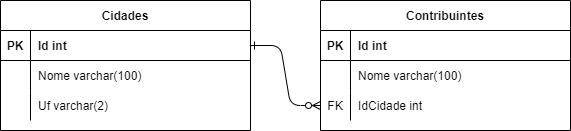

The diagram above was exported from draw.io. Its source (the exported page's mxGraphModel, read from the mxfile embedded in the PNG):
<mxGraphModel dx="819" dy="432" grid="1" gridSize="10" guides="1" tooltips="1" connect="1" arrows="1" fold="1" page="1" pageScale="1" pageWidth="850" pageHeight="1100" math="0" shadow="0" extFonts="Permanent Marker^https://fonts.googleapis.com/css?family=Permanent+Marker">
  <root>
    <mxCell id="0" />
    <mxCell id="1" parent="0" />
    <mxCell id="C-vyLk0tnHw3VtMMgP7b-2" value="Contribuintes" style="shape=table;startSize=30;container=1;collapsible=1;childLayout=tableLayout;fixedRows=1;rowLines=0;fontStyle=1;align=center;resizeLast=1;" parent="1" vertex="1">
      <mxGeometry x="450" y="170" width="250" height="130" as="geometry" />
    </mxCell>
    <mxCell id="C-vyLk0tnHw3VtMMgP7b-3" value="" style="shape=partialRectangle;collapsible=0;dropTarget=0;pointerEvents=0;fillColor=none;points=[[0,0.5],[1,0.5]];portConstraint=eastwest;top=0;left=0;right=0;bottom=1;" parent="C-vyLk0tnHw3VtMMgP7b-2" vertex="1">
      <mxGeometry y="30" width="250" height="30" as="geometry" />
    </mxCell>
    <mxCell id="C-vyLk0tnHw3VtMMgP7b-4" value="PK" style="shape=partialRectangle;overflow=hidden;connectable=0;fillColor=none;top=0;left=0;bottom=0;right=0;fontStyle=1;" parent="C-vyLk0tnHw3VtMMgP7b-3" vertex="1">
      <mxGeometry width="30" height="30" as="geometry">
        <mxRectangle width="30" height="30" as="alternateBounds" />
      </mxGeometry>
    </mxCell>
    <mxCell id="C-vyLk0tnHw3VtMMgP7b-5" value="Id int" style="shape=partialRectangle;overflow=hidden;connectable=0;fillColor=none;top=0;left=0;bottom=0;right=0;align=left;spacingLeft=6;fontStyle=1;" parent="C-vyLk0tnHw3VtMMgP7b-3" vertex="1">
      <mxGeometry x="30" width="220" height="30" as="geometry">
        <mxRectangle width="220" height="30" as="alternateBounds" />
      </mxGeometry>
    </mxCell>
    <mxCell id="C-vyLk0tnHw3VtMMgP7b-6" value="" style="shape=partialRectangle;collapsible=0;dropTarget=0;pointerEvents=0;fillColor=none;points=[[0,0.5],[1,0.5]];portConstraint=eastwest;top=0;left=0;right=0;bottom=0;" parent="C-vyLk0tnHw3VtMMgP7b-2" vertex="1">
      <mxGeometry y="60" width="250" height="30" as="geometry" />
    </mxCell>
    <mxCell id="C-vyLk0tnHw3VtMMgP7b-7" value="" style="shape=partialRectangle;overflow=hidden;connectable=0;fillColor=none;top=0;left=0;bottom=0;right=0;" parent="C-vyLk0tnHw3VtMMgP7b-6" vertex="1">
      <mxGeometry width="30" height="30" as="geometry">
        <mxRectangle width="30" height="30" as="alternateBounds" />
      </mxGeometry>
    </mxCell>
    <mxCell id="C-vyLk0tnHw3VtMMgP7b-8" value="Nome varchar(100)" style="shape=partialRectangle;overflow=hidden;connectable=0;fillColor=none;top=0;left=0;bottom=0;right=0;align=left;spacingLeft=6;" parent="C-vyLk0tnHw3VtMMgP7b-6" vertex="1">
      <mxGeometry x="30" width="220" height="30" as="geometry">
        <mxRectangle width="220" height="30" as="alternateBounds" />
      </mxGeometry>
    </mxCell>
    <mxCell id="C-vyLk0tnHw3VtMMgP7b-9" value="" style="shape=partialRectangle;collapsible=0;dropTarget=0;pointerEvents=0;fillColor=none;points=[[0,0.5],[1,0.5]];portConstraint=eastwest;top=0;left=0;right=0;bottom=0;" parent="C-vyLk0tnHw3VtMMgP7b-2" vertex="1">
      <mxGeometry y="90" width="250" height="30" as="geometry" />
    </mxCell>
    <mxCell id="C-vyLk0tnHw3VtMMgP7b-10" value="FK" style="shape=partialRectangle;overflow=hidden;connectable=0;fillColor=none;top=0;left=0;bottom=0;right=0;" parent="C-vyLk0tnHw3VtMMgP7b-9" vertex="1">
      <mxGeometry width="30" height="30" as="geometry">
        <mxRectangle width="30" height="30" as="alternateBounds" />
      </mxGeometry>
    </mxCell>
    <mxCell id="C-vyLk0tnHw3VtMMgP7b-11" value="IdCidade int" style="shape=partialRectangle;overflow=hidden;connectable=0;fillColor=none;top=0;left=0;bottom=0;right=0;align=left;spacingLeft=6;" parent="C-vyLk0tnHw3VtMMgP7b-9" vertex="1">
      <mxGeometry x="30" width="220" height="30" as="geometry">
        <mxRectangle width="220" height="30" as="alternateBounds" />
      </mxGeometry>
    </mxCell>
    <mxCell id="C-vyLk0tnHw3VtMMgP7b-13" value="Cidades" style="shape=table;startSize=30;container=1;collapsible=1;childLayout=tableLayout;fixedRows=1;rowLines=0;fontStyle=1;align=center;resizeLast=1;" parent="1" vertex="1">
      <mxGeometry x="130" y="170" width="250" height="130" as="geometry" />
    </mxCell>
    <mxCell id="C-vyLk0tnHw3VtMMgP7b-14" value="" style="shape=partialRectangle;collapsible=0;dropTarget=0;pointerEvents=0;fillColor=none;points=[[0,0.5],[1,0.5]];portConstraint=eastwest;top=0;left=0;right=0;bottom=1;" parent="C-vyLk0tnHw3VtMMgP7b-13" vertex="1">
      <mxGeometry y="30" width="250" height="30" as="geometry" />
    </mxCell>
    <mxCell id="C-vyLk0tnHw3VtMMgP7b-15" value="PK" style="shape=partialRectangle;overflow=hidden;connectable=0;fillColor=none;top=0;left=0;bottom=0;right=0;fontStyle=1;" parent="C-vyLk0tnHw3VtMMgP7b-14" vertex="1">
      <mxGeometry width="30" height="30" as="geometry">
        <mxRectangle width="30" height="30" as="alternateBounds" />
      </mxGeometry>
    </mxCell>
    <mxCell id="C-vyLk0tnHw3VtMMgP7b-16" value="Id int" style="shape=partialRectangle;overflow=hidden;connectable=0;fillColor=none;top=0;left=0;bottom=0;right=0;align=left;spacingLeft=6;fontStyle=1;" parent="C-vyLk0tnHw3VtMMgP7b-14" vertex="1">
      <mxGeometry x="30" width="220" height="30" as="geometry">
        <mxRectangle width="220" height="30" as="alternateBounds" />
      </mxGeometry>
    </mxCell>
    <mxCell id="C-vyLk0tnHw3VtMMgP7b-17" value="" style="shape=partialRectangle;collapsible=0;dropTarget=0;pointerEvents=0;fillColor=none;points=[[0,0.5],[1,0.5]];portConstraint=eastwest;top=0;left=0;right=0;bottom=0;" parent="C-vyLk0tnHw3VtMMgP7b-13" vertex="1">
      <mxGeometry y="60" width="250" height="30" as="geometry" />
    </mxCell>
    <mxCell id="C-vyLk0tnHw3VtMMgP7b-18" value="" style="shape=partialRectangle;overflow=hidden;connectable=0;fillColor=none;top=0;left=0;bottom=0;right=0;" parent="C-vyLk0tnHw3VtMMgP7b-17" vertex="1">
      <mxGeometry width="30" height="30" as="geometry">
        <mxRectangle width="30" height="30" as="alternateBounds" />
      </mxGeometry>
    </mxCell>
    <mxCell id="C-vyLk0tnHw3VtMMgP7b-19" value="Nome varchar(100)" style="shape=partialRectangle;overflow=hidden;connectable=0;fillColor=none;top=0;left=0;bottom=0;right=0;align=left;spacingLeft=6;" parent="C-vyLk0tnHw3VtMMgP7b-17" vertex="1">
      <mxGeometry x="30" width="220" height="30" as="geometry">
        <mxRectangle width="220" height="30" as="alternateBounds" />
      </mxGeometry>
    </mxCell>
    <mxCell id="C-vyLk0tnHw3VtMMgP7b-20" value="" style="shape=partialRectangle;collapsible=0;dropTarget=0;pointerEvents=0;fillColor=none;points=[[0,0.5],[1,0.5]];portConstraint=eastwest;top=0;left=0;right=0;bottom=0;" parent="C-vyLk0tnHw3VtMMgP7b-13" vertex="1">
      <mxGeometry y="90" width="250" height="30" as="geometry" />
    </mxCell>
    <mxCell id="C-vyLk0tnHw3VtMMgP7b-21" value="" style="shape=partialRectangle;overflow=hidden;connectable=0;fillColor=none;top=0;left=0;bottom=0;right=0;" parent="C-vyLk0tnHw3VtMMgP7b-20" vertex="1">
      <mxGeometry width="30" height="30" as="geometry">
        <mxRectangle width="30" height="30" as="alternateBounds" />
      </mxGeometry>
    </mxCell>
    <mxCell id="C-vyLk0tnHw3VtMMgP7b-22" value="Uf varchar(2)" style="shape=partialRectangle;overflow=hidden;connectable=0;fillColor=none;top=0;left=0;bottom=0;right=0;align=left;spacingLeft=6;" parent="C-vyLk0tnHw3VtMMgP7b-20" vertex="1">
      <mxGeometry x="30" width="220" height="30" as="geometry">
        <mxRectangle width="220" height="30" as="alternateBounds" />
      </mxGeometry>
    </mxCell>
    <mxCell id="C-vyLk0tnHw3VtMMgP7b-12" value="" style="edgeStyle=entityRelationEdgeStyle;endArrow=ERzeroToMany;startArrow=ERone;endFill=1;startFill=0;entryX=0;entryY=0.5;entryDx=0;entryDy=0;exitX=1;exitY=0.5;exitDx=0;exitDy=0;" parent="1" source="C-vyLk0tnHw3VtMMgP7b-14" target="C-vyLk0tnHw3VtMMgP7b-9" edge="1">
      <mxGeometry width="100" height="100" relative="1" as="geometry">
        <mxPoint x="400" y="180" as="sourcePoint" />
        <mxPoint x="460" y="205" as="targetPoint" />
      </mxGeometry>
    </mxCell>
  </root>
</mxGraphModel>